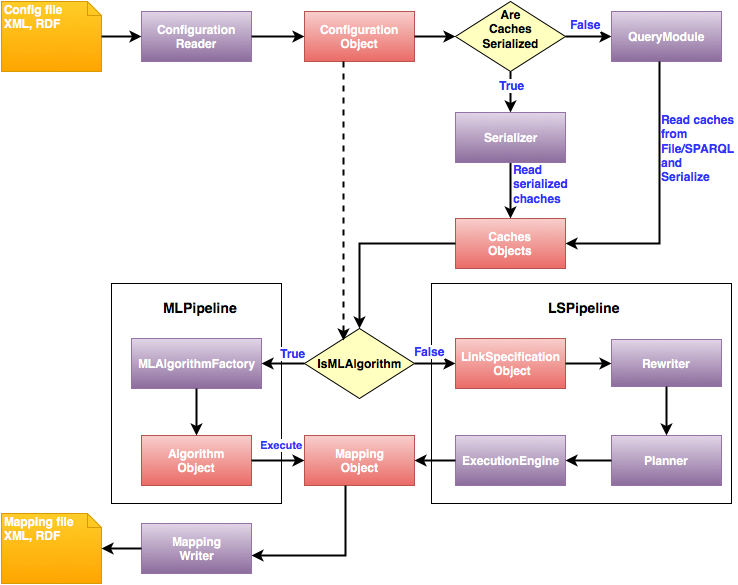

The diagram above was exported from draw.io. Its source (the exported page's mxGraphModel, read from the mxfile embedded in the PNG):
<mxGraphModel dx="2210" dy="1979" grid="1" gridSize="10" guides="1" tooltips="1" connect="1" arrows="1" fold="1" page="1" pageScale="1" pageWidth="1" pageHeight="1" background="#ffffff" math="0" shadow="0">
  <root>
    <mxCell id="0" style=";html=1;" />
    <mxCell id="1" style=";html=1;" parent="0" />
    <mxCell id="54d5ccae7dcd21da-14" value="" style="whiteSpace=wrap;html=1;" vertex="1" parent="1">
      <mxGeometry x="-330" y="-840" width="300" height="220" as="geometry" />
    </mxCell>
    <mxCell id="54d5ccae7dcd21da-15" value="" style="whiteSpace=wrap;html=1;" vertex="1" parent="1">
      <mxGeometry x="-650" y="-840" width="170" height="220" as="geometry" />
    </mxCell>
    <mxCell id="4ef5a48a9514051e-102" value="ExecutionEngine&lt;br&gt;" style="html=1;fontColor=#FFFFFF;plain-purple;fontStyle=1" vertex="1" parent="1">
      <mxGeometry x="-306" y="-688" width="110" height="50" as="geometry" />
    </mxCell>
    <mxCell id="4ef5a48a9514051e-104" value="Caches &lt;br&gt;Objects&lt;br&gt;" style="html=1;fontColor=#FFFFFF;fontStyle=1;plain-red" vertex="1" parent="1">
      <mxGeometry x="-306" y="-905" width="110" height="50" as="geometry" />
    </mxCell>
    <mxCell id="4ef5a48a9514051e-105" value="MLAlgorithmFactory" style="html=1;fontColor=#FFFFFF;plain-purple;fontStyle=1" vertex="1" parent="1">
      <mxGeometry x="-630" y="-785" width="130" height="50" as="geometry" />
    </mxCell>
    <mxCell id="4ef5a48a9514051e-110" value="&lt;b&gt;Configuration &lt;br&gt;Object&lt;br&gt;&lt;/b&gt;" style="html=1;fontColor=#FFFFFF;plain-red" vertex="1" parent="1">
      <mxGeometry x="-457" y="-1112" width="110" height="50" as="geometry" />
    </mxCell>
    <mxCell id="4ef5a48a9514051e-111" value="&lt;b&gt;Config file&lt;br&gt;XML, RDF&lt;br&gt;&lt;/b&gt;" style="shape=note;whiteSpace=wrap;html=1;size=14;verticalAlign=top;align=left;spacingTop=-6;fontColor=#FFFFFF;plain-orange" vertex="1" parent="1">
      <mxGeometry x="-760" y="-1122" width="100" height="70" as="geometry" />
    </mxCell>
    <mxCell id="4ef5a48a9514051e-113" value="&lt;b&gt;Mapping &lt;br&gt;Object&lt;br&gt;&lt;/b&gt;" style="html=1;fontColor=#FFFFFF;plain-red" vertex="1" parent="1">
      <mxGeometry x="-457" y="-688" width="110" height="50" as="geometry" />
    </mxCell>
    <mxCell id="4ef5a48a9514051e-114" value="&lt;b&gt;Mapping&lt;br&gt;Writer&lt;br&gt;&lt;/b&gt;" style="html=1;fontColor=#FFFFFF;plain-purple" vertex="1" parent="1">
      <mxGeometry x="-620" y="-600" width="110" height="50" as="geometry" />
    </mxCell>
    <mxCell id="4ef5a48a9514051e-115" value="Configuration &lt;br&gt;Reader&lt;br&gt;" style="html=1;fontColor=#FFFFFF;plain-purple;fontStyle=1" vertex="1" parent="1">
      <mxGeometry x="-620" y="-1112" width="110" height="50" as="geometry" />
    </mxCell>
    <mxCell id="4ef5a48a9514051e-116" value="" style="edgeStyle=orthogonalEdgeStyle;rounded=0;html=1;jettySize=auto;orthogonalLoop=1;strokeWidth=2;fontColor=#FFFFFF;" edge="1" parent="1" source="4ef5a48a9514051e-111" target="4ef5a48a9514051e-115">
      <mxGeometry relative="1" as="geometry" />
    </mxCell>
    <mxCell id="4ef5a48a9514051e-128" value="" style="edgeStyle=orthogonalEdgeStyle;rounded=0;html=1;jettySize=auto;orthogonalLoop=1;strokeWidth=2;fontColor=#FFFFFF;" edge="1" parent="1" source="4ef5a48a9514051e-115" target="4ef5a48a9514051e-110">
      <mxGeometry relative="1" as="geometry" />
    </mxCell>
    <mxCell id="4ef5a48a9514051e-135" value="Algorithm&lt;br&gt;Object&lt;br&gt;" style="html=1;fontColor=#FFFFFF;fontStyle=1;plain-red" vertex="1" parent="1">
      <mxGeometry x="-620" y="-688" width="110" height="50" as="geometry" />
    </mxCell>
    <mxCell id="4ef5a48a9514051e-137" value="" style="edgeStyle=orthogonalEdgeStyle;rounded=0;html=1;startArrow=classic;startFill=1;endArrow=none;endFill=0;jettySize=auto;orthogonalLoop=1;strokeWidth=2;fontColor=#FFFFFF;" edge="1" parent="1" source="4ef5a48a9514051e-135" target="4ef5a48a9514051e-105">
      <mxGeometry relative="1" as="geometry" />
    </mxCell>
    <mxCell id="4ef5a48a9514051e-156" value="" style="edgeStyle=orthogonalEdgeStyle;rounded=0;html=1;startArrow=none;startFill=0;endArrow=classic;endFill=1;jettySize=auto;orthogonalLoop=1;strokeWidth=2;fontColor=#FFFFFF;" edge="1" parent="1" source="4ef5a48a9514051e-113" target="4ef5a48a9514051e-114">
      <mxGeometry relative="1" as="geometry">
        <Array as="points">
          <mxPoint x="-416" y="-568" />
        </Array>
      </mxGeometry>
    </mxCell>
    <mxCell id="4ef5a48a9514051e-157" value="&lt;b&gt;Mapping file&lt;br&gt;XML, RDF&lt;br&gt;&lt;/b&gt;" style="shape=note;whiteSpace=wrap;html=1;size=14;verticalAlign=top;align=left;spacingTop=-6;fontColor=#FFFFFF;plain-orange" vertex="1" parent="1">
      <mxGeometry x="-760" y="-610" width="100" height="70" as="geometry" />
    </mxCell>
    <mxCell id="4ef5a48a9514051e-158" value="" style="edgeStyle=orthogonalEdgeStyle;rounded=0;html=1;startArrow=none;startFill=0;endArrow=classic;endFill=1;jettySize=auto;orthogonalLoop=1;strokeWidth=2;fontColor=#FFFFFF;" edge="1" parent="1" source="4ef5a48a9514051e-114" target="4ef5a48a9514051e-157">
      <mxGeometry relative="1" as="geometry" />
    </mxCell>
    <mxCell id="76af694d3cd06fd0-27" value="&lt;b&gt;Execute&lt;/b&gt;" style="edgeStyle=orthogonalEdgeStyle;rounded=0;html=1;startArrow=none;startFill=0;endArrow=classic;endFill=1;jettySize=auto;orthogonalLoop=1;strokeWidth=2;fontColor=#3333FF;exitX=1;exitY=0.5;entryX=0;entryY=0.5;" edge="1" parent="1" source="4ef5a48a9514051e-135" target="4ef5a48a9514051e-113">
      <mxGeometry x="0.5094" y="19" relative="1" as="geometry">
        <mxPoint x="-508" y="-658" as="sourcePoint" />
        <mxPoint x="-455" y="-658" as="targetPoint" />
        <Array as="points">
          <mxPoint x="-470" y="-663" />
          <mxPoint x="-470" y="-663" />
        </Array>
        <mxPoint x="-10" y="3" as="offset" />
      </mxGeometry>
    </mxCell>
    <mxCell id="4ef5a48a9514051e-166" value="&lt;font color=&quot;#000000&quot;&gt;IsMLAlgorithm&lt;/font&gt;&lt;br&gt;" style="rhombus;whiteSpace=wrap;html=1;fillColor=#ffffc0;strokeColor=#000000;fontColor=#FFFFFF;fontStyle=1" vertex="1" parent="1">
      <mxGeometry x="-457" y="-795" width="110" height="70" as="geometry" />
    </mxCell>
    <mxCell id="4ef5a48a9514051e-172" value="" style="edgeStyle=orthogonalEdgeStyle;rounded=0;html=1;startArrow=classic;startFill=1;endArrow=none;endFill=0;jettySize=auto;orthogonalLoop=1;strokeWidth=2;fontColor=#FFFFFF;exitX=1;exitY=0.5;entryX=0;entryY=0.5;" edge="1" parent="1" source="4ef5a48a9514051e-105" target="4ef5a48a9514051e-166">
      <mxGeometry relative="1" as="geometry">
        <mxPoint x="-731" y="-785" as="sourcePoint" />
        <mxPoint x="-486" y="-760" as="targetPoint" />
        <Array as="points" />
      </mxGeometry>
    </mxCell>
    <mxCell id="4ef5a48a9514051e-173" value="&lt;b&gt;True&lt;/b&gt;" style="text;html=1;resizable=0;points=[];;align=center;verticalAlign=middle;labelBackgroundColor=#ffffff;fontColor=#3333FF;" vertex="1" connectable="0" parent="4ef5a48a9514051e-172">
      <mxGeometry x="0.301" y="-1" relative="1" as="geometry">
        <mxPoint x="3" y="-12" as="offset" />
      </mxGeometry>
    </mxCell>
    <mxCell id="76af694d3cd06fd0-1" value="&lt;font color=&quot;#000000&quot;&gt;Are&lt;br&gt;Caches&lt;br&gt;Serialized&lt;/font&gt;&lt;br&gt;&lt;br&gt;" style="rhombus;whiteSpace=wrap;html=1;fillColor=#ffffc0;strokeColor=#000000;fontColor=#FFFFFF;fontStyle=1" vertex="1" parent="1">
      <mxGeometry x="-306" y="-1122" width="110" height="70" as="geometry" />
    </mxCell>
    <mxCell id="76af694d3cd06fd0-48" value="" style="edgeStyle=orthogonalEdgeStyle;rounded=0;html=1;startArrow=none;startFill=0;endArrow=classic;endFill=1;jettySize=auto;orthogonalLoop=1;strokeWidth=2;fontColor=#3333FF;entryX=0;entryY=0.5;" edge="1" parent="1" source="4ef5a48a9514051e-166" target="76af694d3cd06fd0-50">
      <mxGeometry relative="1" as="geometry">
        <Array as="points">
          <mxPoint x="-320" y="-760" />
          <mxPoint x="-320" y="-760" />
        </Array>
      </mxGeometry>
    </mxCell>
    <mxCell id="76af694d3cd06fd0-49" value="&lt;b&gt;False&lt;/b&gt;" style="text;html=1;resizable=0;points=[];;align=center;verticalAlign=middle;labelBackgroundColor=#ffffff;fontColor=#3333FF;" vertex="1" connectable="0" parent="76af694d3cd06fd0-48">
      <mxGeometry x="-0.5362" relative="1" as="geometry">
        <mxPoint x="5" y="-13" as="offset" />
      </mxGeometry>
    </mxCell>
    <mxCell id="76af694d3cd06fd0-3" value="" style="edgeStyle=orthogonalEdgeStyle;rounded=0;html=1;startArrow=none;startFill=0;endArrow=classic;endFill=1;jettySize=auto;orthogonalLoop=1;strokeWidth=2;fontColor=#3333FF;entryX=0;entryY=0.5;exitX=1;exitY=0.5;" edge="1" parent="1" source="76af694d3cd06fd0-1" target="76af694d3cd06fd0-6">
      <mxGeometry relative="1" as="geometry">
        <Array as="points" />
      </mxGeometry>
    </mxCell>
    <mxCell id="76af694d3cd06fd0-4" value="False" style="text;html=1;resizable=0;points=[];;align=center;verticalAlign=middle;labelBackgroundColor=#ffffff;fontColor=#3333FF;fontStyle=1" vertex="1" connectable="0" parent="76af694d3cd06fd0-3">
      <mxGeometry x="-0.681" y="1" relative="1" as="geometry">
        <mxPoint x="13" y="-12" as="offset" />
      </mxGeometry>
    </mxCell>
    <mxCell id="76af694d3cd06fd0-6" value="QueryModule" style="html=1;fontColor=#FFFFFF;plain-purple;fontStyle=1" vertex="1" parent="1">
      <mxGeometry x="-150" y="-1112" width="110" height="50" as="geometry" />
    </mxCell>
    <mxCell id="76af694d3cd06fd0-9" value="" style="edgeStyle=orthogonalEdgeStyle;rounded=0;html=1;startArrow=none;startFill=0;endArrow=classic;endFill=1;jettySize=auto;orthogonalLoop=1;strokeWidth=2;fontColor=#3333FF;" edge="1" parent="1" source="4ef5a48a9514051e-110" target="76af694d3cd06fd0-1">
      <mxGeometry relative="1" as="geometry" />
    </mxCell>
    <mxCell id="76af694d3cd06fd0-10" value="" style="edgeStyle=orthogonalEdgeStyle;rounded=0;html=1;startArrow=none;startFill=0;endArrow=classic;endFill=1;jettySize=auto;orthogonalLoop=1;strokeWidth=2;fontColor=#3333FF;entryX=0.5;entryY=0;" edge="1" parent="1" source="76af694d3cd06fd0-1" target="76af694d3cd06fd0-5">
      <mxGeometry relative="1" as="geometry">
        <Array as="points" />
      </mxGeometry>
    </mxCell>
    <mxCell id="76af694d3cd06fd0-11" value="&lt;b&gt;True&lt;/b&gt;" style="text;html=1;resizable=0;points=[];;align=center;verticalAlign=middle;labelBackgroundColor=#ffffff;fontColor=#3333FF;" vertex="1" connectable="0" parent="76af694d3cd06fd0-10">
      <mxGeometry x="-0.3871" y="1" relative="1" as="geometry">
        <mxPoint as="offset" />
      </mxGeometry>
    </mxCell>
    <mxCell id="76af694d3cd06fd0-15" value="" style="edgeStyle=orthogonalEdgeStyle;rounded=0;html=1;startArrow=none;startFill=0;endArrow=classic;endFill=1;jettySize=auto;orthogonalLoop=1;strokeWidth=2;fontColor=#3333FF;entryX=0.5;entryY=0;" edge="1" parent="1" source="76af694d3cd06fd0-5" target="4ef5a48a9514051e-104">
      <mxGeometry relative="1" as="geometry">
        <mxPoint x="-115" y="-1031" as="targetPoint" />
        <Array as="points">
          <mxPoint x="-251" y="-936" />
          <mxPoint x="-251" y="-936" />
        </Array>
      </mxGeometry>
    </mxCell>
    <mxCell id="76af694d3cd06fd0-16" value="Read &lt;br&gt;serialized &lt;br&gt;chaches&lt;br&gt;" style="text;html=1;resizable=0;points=[];;align=left;verticalAlign=middle;labelBackgroundColor=#ffffff;fontColor=#3333FF;fontStyle=1" vertex="1" connectable="0" parent="76af694d3cd06fd0-15">
      <mxGeometry x="-0.2718" relative="1" as="geometry">
        <mxPoint x="1" y="1" as="offset" />
      </mxGeometry>
    </mxCell>
    <mxCell id="76af694d3cd06fd0-32" value="" style="edgeStyle=orthogonalEdgeStyle;rounded=0;html=1;startArrow=none;startFill=0;endArrow=classic;endFill=1;jettySize=auto;orthogonalLoop=1;strokeWidth=2;fontColor=#3333FF;entryX=0.5;entryY=0;" edge="1" parent="1" source="4ef5a48a9514051e-104" target="4ef5a48a9514051e-166">
      <mxGeometry relative="1" as="geometry">
        <mxPoint x="-347" y="-880" as="targetPoint" />
        <Array as="points">
          <mxPoint x="-402" y="-880" />
        </Array>
      </mxGeometry>
    </mxCell>
    <mxCell id="76af694d3cd06fd0-5" value="Serializer" style="html=1;fontColor=#FFFFFF;plain-purple;fontStyle=1" vertex="1" parent="1">
      <mxGeometry x="-306" y="-1011" width="110" height="50" as="geometry" />
    </mxCell>
    <mxCell id="76af694d3cd06fd0-33" value="" style="edgeStyle=orthogonalEdgeStyle;rounded=0;html=1;startArrow=none;startFill=0;endArrow=classic;endFill=1;jettySize=auto;orthogonalLoop=1;strokeWidth=2;fontColor=#3333FF;entryX=1;entryY=0.5;exitX=0.436;exitY=1;exitPerimeter=0;" edge="1" parent="1" source="76af694d3cd06fd0-6" target="4ef5a48a9514051e-104">
      <mxGeometry relative="1" as="geometry">
        <mxPoint x="-70" y="-1062" as="sourcePoint" />
        <mxPoint x="-230" y="-829" as="targetPoint" />
        <Array as="points">
          <mxPoint x="-102" y="-880" />
        </Array>
      </mxGeometry>
    </mxCell>
    <mxCell id="76af694d3cd06fd0-35" value="&lt;b&gt;Read caches&lt;br&gt;from&lt;br&gt;File/SPARQL&lt;br&gt;and &lt;br&gt;Serialize&lt;br&gt;&lt;/b&gt;" style="text;html=1;resizable=0;points=[];;align=left;verticalAlign=middle;labelBackgroundColor=#ffffff;fontColor=#3333FF;" vertex="1" connectable="0" parent="76af694d3cd06fd0-33">
      <mxGeometry x="-0.3757" relative="1" as="geometry">
        <mxPoint as="offset" />
      </mxGeometry>
    </mxCell>
    <mxCell id="76af694d3cd06fd0-41" value="" style="edgeStyle=orthogonalEdgeStyle;rounded=0;html=1;startArrow=none;startFill=0;endArrow=classic;endFill=1;jettySize=auto;orthogonalLoop=1;strokeWidth=2;fontColor=#3333FF;" edge="1" parent="1" source="4ef5a48a9514051e-102" target="4ef5a48a9514051e-113">
      <mxGeometry relative="1" as="geometry" />
    </mxCell>
    <mxCell id="76af694d3cd06fd0-42" value="Rewriter" style="html=1;fontColor=#FFFFFF;plain-purple;fontStyle=1" vertex="1" parent="1">
      <mxGeometry x="-150" y="-784" width="110" height="47" as="geometry" />
    </mxCell>
    <mxCell id="76af694d3cd06fd0-43" value="Planner" style="html=1;fontColor=#FFFFFF;plain-purple;fontStyle=1" vertex="1" parent="1">
      <mxGeometry x="-150" y="-688" width="110" height="50" as="geometry" />
    </mxCell>
    <mxCell id="76af694d3cd06fd0-46" value="" style="edgeStyle=orthogonalEdgeStyle;rounded=0;html=1;startArrow=none;startFill=0;endArrow=classic;endFill=1;jettySize=auto;orthogonalLoop=1;strokeWidth=2;fontColor=#3333FF;entryX=0.5;entryY=0;" edge="1" parent="1" source="76af694d3cd06fd0-42" target="76af694d3cd06fd0-43">
      <mxGeometry relative="1" as="geometry">
        <mxPoint x="-85" y="-588" as="targetPoint" />
        <Array as="points" />
      </mxGeometry>
    </mxCell>
    <mxCell id="76af694d3cd06fd0-47" value="" style="edgeStyle=orthogonalEdgeStyle;rounded=0;html=1;startArrow=none;startFill=0;endArrow=classic;endFill=1;jettySize=auto;orthogonalLoop=1;strokeWidth=2;fontColor=#3333FF;" edge="1" parent="1" source="76af694d3cd06fd0-43" target="4ef5a48a9514051e-102">
      <mxGeometry relative="1" as="geometry" />
    </mxCell>
    <mxCell id="76af694d3cd06fd0-50" value="LinkSpecification&lt;br&gt;&amp;nbsp;Object&lt;br&gt;" style="html=1;fontColor=#FFFFFF;fontStyle=1;plain-red" vertex="1" parent="1">
      <mxGeometry x="-306" y="-785" width="110" height="50" as="geometry" />
    </mxCell>
    <mxCell id="76af694d3cd06fd0-51" value="" style="edgeStyle=orthogonalEdgeStyle;rounded=0;html=1;startArrow=none;startFill=0;endArrow=classic;endFill=1;jettySize=auto;orthogonalLoop=1;strokeWidth=2;fontColor=#3333FF;" edge="1" parent="1" source="76af694d3cd06fd0-50" target="76af694d3cd06fd0-42">
      <mxGeometry relative="1" as="geometry" />
    </mxCell>
    <mxCell id="76af694d3cd06fd0-54" value="" style="edgeStyle=orthogonalEdgeStyle;rounded=0;html=1;startArrow=none;startFill=0;endArrow=classic;endFill=1;jettySize=auto;orthogonalLoop=1;strokeWidth=2;fontColor=#3333FF;dashed=1;entryX=0.355;entryY=0.171;entryPerimeter=0;" edge="1" parent="1" source="4ef5a48a9514051e-110" target="4ef5a48a9514051e-166">
      <mxGeometry relative="1" as="geometry">
        <mxPoint x="-402" y="-962" as="targetPoint" />
        <Array as="points">
          <mxPoint x="-418" y="-960" />
          <mxPoint x="-418" y="-960" />
        </Array>
      </mxGeometry>
    </mxCell>
    <mxCell id="15f2d0f623d51fc0-3" value="LSPipeline&lt;br&gt;&lt;br&gt;" style="text;html=1;resizable=0;points=[];autosize=1;align=left;verticalAlign=top;spacingTop=-4;fontSize=14;fontStyle=1" vertex="1" parent="1">
      <mxGeometry x="-215" y="-825" width="70" height="30" as="geometry" />
    </mxCell>
    <mxCell id="15f2d0f623d51fc0-4" value="MLPipeline&lt;br&gt;&lt;br&gt;" style="text;html=1;resizable=0;points=[];autosize=1;align=left;verticalAlign=top;spacingTop=-4;fontSize=14;fontStyle=1" vertex="1" parent="1">
      <mxGeometry x="-600" y="-825" width="70" height="30" as="geometry" />
    </mxCell>
  </root>
</mxGraphModel>